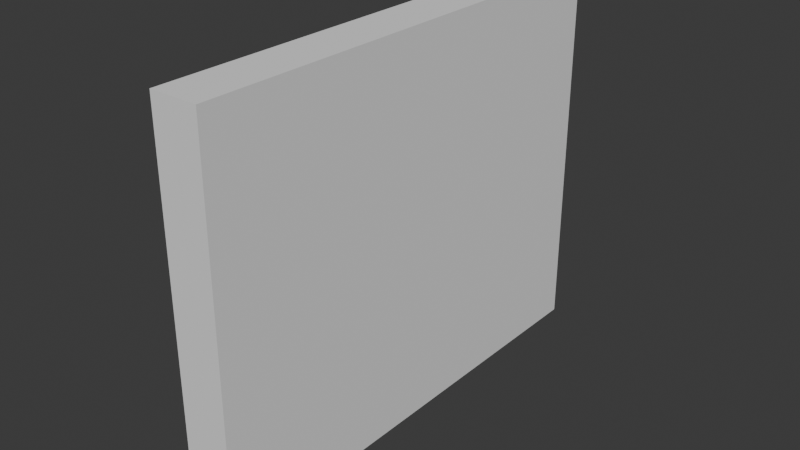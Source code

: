 # Source: LightsPanel.blend  (saved by Blender 4.2.66; exported with 4.5.12 LTS)
import bpy
from mathutils import Matrix  # noqa: F401  (used for matrix-valued properties, if any)

bpy.ops.wm.read_factory_settings(use_empty=True)
scene = bpy.context.scene
scene.name = 'Scene'

# ---- collections
col_collection = bpy.data.collections.new('Collection'); scene.collection.children.link(col_collection)

# ---- node groups
ng_smooth_by_angle = bpy.data.node_groups.new('Smooth by Angle', 'GeometryNodeTree')
_s = ng_smooth_by_angle.interface.new_socket(name='Mesh', in_out='OUTPUT', socket_type='NodeSocketGeometry')
_s = ng_smooth_by_angle.interface.new_socket(name='Mesh', in_out='INPUT', socket_type='NodeSocketGeometry')
_s = ng_smooth_by_angle.interface.new_socket(name='Angle', in_out='INPUT', socket_type='NodeSocketFloat')
_s.subtype = 'ANGLE'
_s.default_value = 0.5236
_s.min_value = 0.0
_s.max_value = 3.142
_s.description = 'Maximum face angle for smooth edges'
_s = ng_smooth_by_angle.interface.new_socket(name='Ignore Sharpness', in_out='INPUT', socket_type='NodeSocketBool')
_s.force_non_field = True
ng_smooth_by_angle.description = 'Set the sharpness of mesh edges based on the angle between the neighboring faces'
ng_smooth_by_angle.is_modifier = True
_N = ng_smooth_by_angle.nodes; _L = ng_smooth_by_angle.links
n0 = _N.new('GeometryNodeSetShadeSmooth'); n0.name = 'Set Shade Smooth'; n0.location = (120, -80)
n0.domain = 'EDGE'
n1 = _N.new('GeometryNodeSetShadeSmooth'); n1.name = 'Set Shade Smooth.001'; n1.location = (300, -80)
n2 = _N.new('NodeGroupOutput'); n2.name = 'Group Output'; n2.location = (480, -80)
n3 = _N.new('GeometryNodeInputMeshEdgeAngle'); n3.name = 'Edge Angle'; n3.location = (-440, -240)
n4 = _N.new('NodeGroupInput'); n4.name = 'Group Input'; n4.location = (-80, -80)
n5 = _N.new('GeometryNodeInputEdgeSmooth'); n5.name = 'Is Edge Smooth'; n5.location = (-260, -120)
n6 = _N.new('GeometryNodeInputShadeSmooth'); n6.name = 'Is Shade Smooth'; n6.location = (-440, -397)
n7 = _N.new('FunctionNodeCompare'); n7.name = 'Compare'; n7.location = (-260, -260)
n7.operation = 'LESS_EQUAL'
n7.inputs[6].default_value = (0.0, 0.0, 0.0, 0.0)
n7.inputs[7].default_value = (0.0, 0.0, 0.0, 0.0)
n8 = _N.new('FunctionNodeBooleanMath'); n8.name = 'Boolean Math.001'; n8.location = (-80, -260)
n9 = _N.new('NodeGroupInput'); n9.name = 'Group Input.001'; n9.location = (-440, -329)
n10 = _N.new('NodeGroupInput'); n10.name = 'Group Input.002'; n10.location = (-259, -189)
n11 = _N.new('FunctionNodeBooleanMath'); n11.name = 'Boolean Math'; n11.location = (-80, -149)
n11.operation = 'OR'
n12 = _N.new('FunctionNodeBooleanMath'); n12.name = 'Boolean Math.002'; n12.location = (-260, -380)
n12.operation = 'OR'
n13 = _N.new('NodeGroupInput'); n13.name = 'Group Input.003'; n13.location = (-440, -460)
_L.new(n3.outputs[0], n7.inputs[0])
_L.new(n1.outputs[0], n2.inputs[0])
_L.new(n9.outputs[1], n7.inputs[1])
_L.new(n7.outputs[0], n8.inputs[0])
_L.new(n4.outputs[0], n0.inputs[0])
_L.new(n0.outputs[0], n1.inputs[0])
_L.new(n8.outputs[0], n0.inputs[2])
_L.new(n10.outputs[2], n11.inputs[1])
_L.new(n5.outputs[0], n11.inputs[0])
_L.new(n11.outputs[0], n0.inputs[1])
_L.new(n13.outputs[2], n12.inputs[1])
_L.new(n6.outputs[0], n12.inputs[0])
_L.new(n12.outputs[0], n8.inputs[1])
n2.is_active_output = True

# ---- world
world_world = bpy.data.worlds.new('World'); scene.world = world_world
world_world.use_nodes = True; world_world.node_tree.nodes.clear()
_N = world_world.node_tree.nodes; _L = world_world.node_tree.links
n0 = _N.new('ShaderNodeOutputWorld'); n0.name = 'World Output'; n0.location = (300, 300)
n1 = _N.new('ShaderNodeBackground'); n1.name = 'Background'; n1.location = (10, 300)
n1.inputs[0].default_value = (0.05088, 0.05088, 0.05088, 1.0)
_L.new(n1.outputs[0], n0.inputs[0])
n0.is_active_output = True
world_world.color = (0.05088, 0.05088, 0.05088)
world_world.sun_shadow_jitter_overblur = 0.0

# ---- meshes
me_cube_001 = bpy.data.meshes.new('Cube.001')
me_cube_001.from_pydata([(-0.1, -1.0, -0.8), (-0.1, -1.0, 0.8), (-0.1, 1.0, -0.8), (-0.1, 1.0, 0.8), (2.384e-08, -0.9, -0.7), (2.384e-08, -0.9, 0.7), (2.384e-08, 0.9, -0.7), (2.384e-08, 0.9, 0.7), (2.384e-08, 1.0, 0.8), (2.384e-08, 1.0, -0.8), (2.384e-08, -1.0, -0.8), (2.384e-08, -1.0, 0.8), (-0.05, 0.9, 0.7), (-0.05, 0.9, -0.7), (-0.05, -0.9, -0.7), (-0.05, -0.9, 0.7)], [], [(0, 1, 3, 2), (2, 3, 8, 9), (5, 4, 14, 15), (10, 11, 1, 0), (2, 9, 10, 0), (8, 3, 1, 11), (7, 6, 9, 8), (6, 4, 10, 9), (5, 7, 8, 11), (4, 5, 11, 10), (13, 12, 15, 14), (4, 6, 13, 14), (7, 5, 15, 12), (6, 7, 12, 13)])
me_cube_001.polygons.foreach_set('use_smooth', [True] * 14)
_uv = me_cube_001.uv_layers.new(name='UVMap')
_uv.uv.foreach_set('vector', [0.375, 0.0, 0.625, 0.0, 0.625, 0.25, 0.375, 0.25, 0.375, 0.25, 0.625, 0.25, 0.625, 0.5, 0.375, 0.5, 0.6125, 0.7375, 0.3875, 0.7375, 0.3875, 0.7375, 0.6125, 0.7375, 0.375, 0.75, 0.625, 0.75, 0.625, 1.0, 0.375, 1.0, 0.125, 0.5, 0.375, 0.5, 0.375, 0.75, 0.125, 0.75, 0.625, 0.5, 0.875, 0.5, 0.875, 0.75, 0.625, 0.75, 0.6125, 0.5125, 0.3875, 0.5125, 0.375, 0.5, 0.625, 0.5, 0.3875, 0.5125, 0.3875, 0.7375, 0.375, 0.75, 0.375, 0.5, 0.6125, 0.7375, 0.6125, 0.5125, 0.625, 0.5, 0.625, 0.75, 0.3875, 0.7375, 0.6125, 0.7375, 0.625, 0.75, 0.375, 0.75, 0.3875, 0.5125, 0.6125, 0.5125, 0.6125, 0.7375, 0.3875, 0.7375, 0.3875, 0.7375, 0.3875, 0.5125, 0.3875, 0.5125, 0.3875, 0.7375, 0.6125, 0.5125, 0.6125, 0.7375, 0.6125, 0.7375, 0.6125, 0.5125, 0.3875, 0.5125, 0.6125, 0.5125, 0.6125, 0.5125, 0.3875, 0.5125])
me_cube_001.update()
me_cylinder = bpy.data.meshes.new('Cylinder')
me_cylinder.from_pydata([(0.05, 0.05, 9.735e-09), (0.05, -0.05, 9.735e-09), (0.04904, 0.05, -0.009755), (0.04904, -0.05, -0.009755), (0.04619, 0.05, -0.01913), (0.04619, -0.05, -0.01913), (0.04157, 0.05, -0.02778), (0.04157, -0.05, -0.02778), (0.03536, 0.05, -0.03536), (0.03536, -0.05, -0.03536), (0.02778, 0.05, -0.04157), (0.02778, -0.05, -0.04157), (0.01913, 0.05, -0.04619), (0.01913, -0.05, -0.04619), (0.009755, 0.05, -0.04904), (0.009755, -0.05, -0.04904), (0.0, 0.05, -0.05), (1.947e-08, -0.05, -0.05), (-1.947e-08, 0.05, 0.05), (0.0, -0.05, 0.05), (0.009755, 0.05, 0.04904), (0.009755, -0.05, 0.04904), (0.01913, 0.05, 0.04619), (0.01913, -0.05, 0.04619), (0.02778, 0.05, 0.04157), (0.02778, -0.05, 0.04157), (0.03536, 0.05, 0.03536), (0.03536, -0.05, 0.03536), (0.04157, 0.05, 0.02778), (0.04157, -0.05, 0.02778), (0.04619, 0.05, 0.01913), (0.04619, -0.05, 0.01913), (0.04904, 0.05, 0.009755), (0.04904, -0.05, 0.009755), (0.05, 0.25, 9.735e-09), (0.05, 0.15, 9.735e-09), (0.04904, 0.25, -0.009755), (0.04904, 0.15, -0.009755), (0.04619, 0.25, -0.01913), (0.04619, 0.15, -0.01913), (0.04157, 0.25, -0.02778), (0.04157, 0.15, -0.02778), (0.03536, 0.25, -0.03536), (0.03536, 0.15, -0.03536), (0.02778, 0.25, -0.04157), (0.02778, 0.15, -0.04157), (0.01913, 0.25, -0.04619), (0.01913, 0.15, -0.04619), (0.009755, 0.25, -0.04904), (0.009755, 0.15, -0.04904), (-1.984e-10, 0.25, -0.05), (1.927e-08, 0.15, -0.05), (-1.967e-08, 0.25, 0.05), (-1.984e-10, 0.15, 0.05), (0.009755, 0.25, 0.04904), (0.009755, 0.15, 0.04904), (0.01913, 0.25, 0.04619), (0.01913, 0.15, 0.04619), (0.02778, 0.25, 0.04157), (0.02778, 0.15, 0.04157), (0.03536, 0.25, 0.03536), (0.03536, 0.15, 0.03536), (0.04157, 0.25, 0.02778), (0.04157, 0.15, 0.02778), (0.04619, 0.25, 0.01913), (0.04619, 0.15, 0.01913), (0.04904, 0.25, 0.009755), (0.04904, 0.15, 0.009755), (0.05, 0.45, 9.735e-09), (0.05, 0.35, 9.735e-09), (0.04904, 0.45, -0.009755), (0.04904, 0.35, -0.009755), (0.04619, 0.45, -0.01913), (0.04619, 0.35, -0.01913), (0.04157, 0.45, -0.02778), (0.04157, 0.35, -0.02778), (0.03536, 0.45, -0.03536), (0.03536, 0.35, -0.03536), (0.02778, 0.45, -0.04157), (0.02778, 0.35, -0.04157), (0.01913, 0.45, -0.04619), (0.01913, 0.35, -0.04619), (0.009755, 0.45, -0.04904), (0.009755, 0.35, -0.04904), (-3.968e-10, 0.45, -0.05), (1.907e-08, 0.35, -0.05), (-1.987e-08, 0.45, 0.05), (-3.968e-10, 0.35, 0.05), (0.009755, 0.45, 0.04904), (0.009755, 0.35, 0.04904), (0.01913, 0.45, 0.04619), (0.01913, 0.35, 0.04619), (0.02778, 0.45, 0.04157), (0.02778, 0.35, 0.04157), (0.03536, 0.45, 0.03536), (0.03536, 0.35, 0.03536), (0.04157, 0.45, 0.02778), (0.04157, 0.35, 0.02778), (0.04619, 0.45, 0.01913), (0.04619, 0.35, 0.01913), (0.04904, 0.45, 0.009755), (0.04904, 0.35, 0.009755), (0.05, 0.65, 9.735e-09), (0.05, 0.55, 9.735e-09), (0.04904, 0.65, -0.009755), (0.04904, 0.55, -0.009755), (0.04619, 0.65, -0.01913), (0.04619, 0.55, -0.01913), (0.04157, 0.65, -0.02778), (0.04157, 0.55, -0.02778), (0.03536, 0.65, -0.03536), (0.03536, 0.55, -0.03536), (0.02778, 0.65, -0.04157), (0.02778, 0.55, -0.04157), (0.01913, 0.65, -0.04619), (0.01913, 0.55, -0.04619), (0.009755, 0.65, -0.04904), (0.009755, 0.55, -0.04904), (-5.952e-10, 0.65, -0.05), (1.888e-08, 0.55, -0.05), (-2.007e-08, 0.65, 0.05), (-5.952e-10, 0.55, 0.05), (0.009755, 0.65, 0.04904), (0.009755, 0.55, 0.04904), (0.01913, 0.65, 0.04619), (0.01913, 0.55, 0.04619), (0.02778, 0.65, 0.04157), (0.02778, 0.55, 0.04157), (0.03536, 0.65, 0.03536), (0.03536, 0.55, 0.03536), (0.04157, 0.65, 0.02778), (0.04157, 0.55, 0.02778), (0.04619, 0.65, 0.01913), (0.04619, 0.55, 0.01913), (0.04904, 0.65, 0.009755), (0.04904, 0.55, 0.009755), (0.05, 1.25, 9.735e-09), (0.05, 1.15, 9.735e-09), (0.04904, 1.25, -0.009755), (0.04904, 1.15, -0.009755), (0.04619, 1.25, -0.01913), (0.04619, 1.15, -0.01913), (0.04157, 1.25, -0.02778), (0.04157, 1.15, -0.02778), (0.03536, 1.25, -0.03536), (0.03536, 1.15, -0.03536), (0.02778, 1.25, -0.04157), (0.02778, 1.15, -0.04157), (0.01913, 1.25, -0.04619), (0.01913, 1.15, -0.04619), (0.009755, 1.25, -0.04904), (0.009755, 1.15, -0.04904), (1.79e-09, 1.25, -0.05), (2.126e-08, 1.15, -0.05), (-1.768e-08, 1.25, 0.05), (1.79e-09, 1.15, 0.05), (0.009755, 1.25, 0.04904), (0.009755, 1.15, 0.04904), (0.01913, 1.25, 0.04619), (0.01913, 1.15, 0.04619), (0.02778, 1.25, 0.04157), (0.02778, 1.15, 0.04157), (0.03536, 1.25, 0.03536), (0.03536, 1.15, 0.03536), (0.04157, 1.25, 0.02778), (0.04157, 1.15, 0.02778), (0.04619, 1.25, 0.01913), (0.04619, 1.15, 0.01913), (0.04904, 1.25, 0.009755), (0.04904, 1.15, 0.009755), (0.05, 1.05, 9.735e-09), (0.05, 0.95, 9.735e-09), (0.04904, 1.05, -0.009755), (0.04904, 0.95, -0.009755), (0.04619, 1.05, -0.01913), (0.04619, 0.95, -0.01913), (0.04157, 1.05, -0.02778), (0.04157, 0.95, -0.02778), (0.03536, 1.05, -0.03536), (0.03536, 0.95, -0.03536), (0.02778, 1.05, -0.04157), (0.02778, 0.95, -0.04157), (0.01913, 1.05, -0.04619), (0.01913, 0.95, -0.04619), (0.009755, 1.05, -0.04904), (0.009755, 0.95, -0.04904), (-9.921e-10, 1.05, -0.05), (1.848e-08, 0.95, -0.05), (-2.046e-08, 1.05, 0.05), (-9.921e-10, 0.95, 0.05), (0.009754, 1.05, 0.04904), (0.009755, 0.95, 0.04904), (0.01913, 1.05, 0.04619), (0.01913, 0.95, 0.04619), (0.02778, 1.05, 0.04157), (0.02778, 0.95, 0.04157), (0.03536, 1.05, 0.03536), (0.03536, 0.95, 0.03536), (0.04157, 1.05, 0.02778), (0.04157, 0.95, 0.02778), (0.04619, 1.05, 0.01913), (0.04619, 0.95, 0.01913), (0.04904, 1.05, 0.009755), (0.04904, 0.95, 0.009755)], [], [(0, 1, 3, 2), (2, 3, 5, 4), (4, 5, 7, 6), (6, 7, 9, 8), (8, 9, 11, 10), (10, 11, 13, 12), (12, 13, 15, 14), (14, 15, 17, 16), (3, 1, 33, 31, 29, 27, 25, 23, 21, 19, 17, 15, 13, 11, 9, 7, 5), (0, 2, 4, 6, 8, 10, 12, 14, 16, 18, 20, 22, 24, 26, 28, 30, 32), (18, 19, 21, 20), (20, 21, 23, 22), (22, 23, 25, 24), (24, 25, 27, 26), (26, 27, 29, 28), (28, 29, 31, 30), (30, 31, 33, 32), (32, 33, 1, 0), (34, 35, 37, 36), (36, 37, 39, 38), (38, 39, 41, 40), (40, 41, 43, 42), (42, 43, 45, 44), (44, 45, 47, 46), (46, 47, 49, 48), (48, 49, 51, 50), (37, 35, 67, 65, 63, 61, 59, 57, 55, 53, 51, 49, 47, 45, 43, 41, 39), (34, 36, 38, 40, 42, 44, 46, 48, 50, 52, 54, 56, 58, 60, 62, 64, 66), (52, 53, 55, 54), (54, 55, 57, 56), (56, 57, 59, 58), (58, 59, 61, 60), (60, 61, 63, 62), (62, 63, 65, 64), (64, 65, 67, 66), (66, 67, 35, 34), (68, 69, 71, 70), (70, 71, 73, 72), (72, 73, 75, 74), (74, 75, 77, 76), (76, 77, 79, 78), (78, 79, 81, 80), (80, 81, 83, 82), (82, 83, 85, 84), (71, 69, 101, 99, 97, 95, 93, 91, 89, 87, 85, 83, 81, 79, 77, 75, 73), (68, 70, 72, 74, 76, 78, 80, 82, 84, 86, 88, 90, 92, 94, 96, 98, 100), (86, 87, 89, 88), (88, 89, 91, 90), (90, 91, 93, 92), (92, 93, 95, 94), (94, 95, 97, 96), (96, 97, 99, 98), (98, 99, 101, 100), (100, 101, 69, 68), (102, 103, 105, 104), (104, 105, 107, 106), (106, 107, 109, 108), (108, 109, 111, 110), (110, 111, 113, 112), (112, 113, 115, 114), (114, 115, 117, 116), (116, 117, 119, 118), (105, 103, 135, 133, 131, 129, 127, 125, 123, 121, 119, 117, 115, 113, 111, 109, 107), (102, 104, 106, 108, 110, 112, 114, 116, 118, 120, 122, 124, 126, 128, 130, 132, 134), (120, 121, 123, 122), (122, 123, 125, 124), (124, 125, 127, 126), (126, 127, 129, 128), (128, 129, 131, 130), (130, 131, 133, 132), (132, 133, 135, 134), (134, 135, 103, 102), (136, 137, 139, 138), (138, 139, 141, 140), (140, 141, 143, 142), (142, 143, 145, 144), (144, 145, 147, 146), (146, 147, 149, 148), (148, 149, 151, 150), (150, 151, 153, 152), (139, 137, 169, 167, 165, 163, 161, 159, 157, 155, 153, 151, 149, 147, 145, 143, 141), (136, 138, 140, 142, 144, 146, 148, 150, 152, 154, 156, 158, 160, 162, 164, 166, 168), (154, 155, 157, 156), (156, 157, 159, 158), (158, 159, 161, 160), (160, 161, 163, 162), (162, 163, 165, 164), (164, 165, 167, 166), (166, 167, 169, 168), (168, 169, 137, 136), (170, 171, 173, 172), (172, 173, 175, 174), (174, 175, 177, 176), (176, 177, 179, 178), (178, 179, 181, 180), (180, 181, 183, 182), (182, 183, 185, 184), (184, 185, 187, 186), (173, 171, 203, 201, 199, 197, 195, 193, 191, 189, 187, 185, 183, 181, 179, 177, 175), (170, 172, 174, 176, 178, 180, 182, 184, 186, 188, 190, 192, 194, 196, 198, 200, 202), (188, 189, 191, 190), (190, 191, 193, 192), (192, 193, 195, 194), (194, 195, 197, 196), (196, 197, 199, 198), (198, 199, 201, 200), (200, 201, 203, 202), (202, 203, 171, 170)])
me_cylinder.polygons.foreach_set('use_smooth', [True] * 108)
_uv = me_cylinder.uv_layers.new(name='UVMap')
_uv.uv.foreach_set('vector', [1.0, 0.5, 1.0, 1.0, 0.9688, 1.0, 0.9688, 0.5, 0.9688, 0.5, 0.9688, 1.0, 0.9375, 1.0, 0.9375, 0.5, 0.9375, 0.5, 0.9375, 1.0, 0.9062, 1.0, 0.9062, 0.5, 0.9062, 0.5, 0.9062, 1.0, 0.875, 1.0, 0.875, 0.5, 0.875, 0.5, 0.875, 1.0, 0.8438, 1.0, 0.8438, 0.5, 0.8438, 0.5, 0.8438, 1.0, 0.8125, 1.0, 0.8125, 0.5, 0.8125, 0.5, 0.8125, 1.0, 0.7812, 1.0, 0.7812, 0.5, 0.7812, 0.5, 0.7812, 1.0, 0.75, 1.0, 0.75, 0.5, 0.9688, 1.0, 0.0, 1.0, 0.03125, 1.0, 0.0625, 1.0, 0.09375, 1.0, 0.125, 1.0, 0.1562, 1.0, 0.1875, 1.0, 0.2188, 1.0, 0.25, 1.0, 0.75, 1.0, 0.7812, 1.0, 0.8125, 1.0, 0.8438, 1.0, 0.875, 1.0, 0.9062, 1.0, 0.9375, 1.0, 0.0, 0.5, 0.9688, 0.5, 0.9375, 0.5, 0.9062, 0.5, 0.875, 0.5, 0.8438, 0.5, 0.8125, 0.5, 0.7812, 0.5, 0.75, 0.5, 0.25, 0.5, 0.2188, 0.5, 0.1875, 0.5, 0.1562, 0.5, 0.125, 0.5, 0.09375, 0.5, 0.0625, 0.5, 0.03125, 0.5, 0.25, 0.5, 0.25, 1.0, 0.2188, 1.0, 0.2188, 0.5, 0.2188, 0.5, 0.2188, 1.0, 0.1875, 1.0, 0.1875, 0.5, 0.1875, 0.5, 0.1875, 1.0, 0.1562, 1.0, 0.1562, 0.5, 0.1562, 0.5, 0.1562, 1.0, 0.125, 1.0, 0.125, 0.5, 0.125, 0.5, 0.125, 1.0, 0.09375, 1.0, 0.09375, 0.5, 0.09375, 0.5, 0.09375, 1.0, 0.0625, 1.0, 0.0625, 0.5, 0.0625, 0.5, 0.0625, 1.0, 0.03125, 1.0, 0.03125, 0.5, 0.03125, 0.5, 0.03125, 1.0, 0.0, 1.0, 0.0, 0.5, 1.0, 0.5, 1.0, 1.0, 0.9688, 1.0, 0.9688, 0.5, 0.9688, 0.5, 0.9688, 1.0, 0.9375, 1.0, 0.9375, 0.5, 0.9375, 0.5, 0.9375, 1.0, 0.9062, 1.0, 0.9062, 0.5, 0.9062, 0.5, 0.9062, 1.0, 0.875, 1.0, 0.875, 0.5, 0.875, 0.5, 0.875, 1.0, 0.8438, 1.0, 0.8438, 0.5, 0.8438, 0.5, 0.8438, 1.0, 0.8125, 1.0, 0.8125, 0.5, 0.8125, 0.5, 0.8125, 1.0, 0.7812, 1.0, 0.7812, 0.5, 0.7812, 0.5, 0.7812, 1.0, 0.75, 1.0, 0.75, 0.5, 0.9688, 1.0, 0.0, 1.0, 0.03125, 1.0, 0.0625, 1.0, 0.09375, 1.0, 0.125, 1.0, 0.1562, 1.0, 0.1875, 1.0, 0.2188, 1.0, 0.25, 1.0, 0.75, 1.0, 0.7812, 1.0, 0.8125, 1.0, 0.8438, 1.0, 0.875, 1.0, 0.9062, 1.0, 0.9375, 1.0, 0.0, 0.5, 0.9688, 0.5, 0.9375, 0.5, 0.9062, 0.5, 0.875, 0.5, 0.8438, 0.5, 0.8125, 0.5, 0.7812, 0.5, 0.75, 0.5, 0.25, 0.5, 0.2188, 0.5, 0.1875, 0.5, 0.1562, 0.5, 0.125, 0.5, 0.09375, 0.5, 0.0625, 0.5, 0.03125, 0.5, 0.25, 0.5, 0.25, 1.0, 0.2188, 1.0, 0.2188, 0.5, 0.2188, 0.5, 0.2188, 1.0, 0.1875, 1.0, 0.1875, 0.5, 0.1875, 0.5, 0.1875, 1.0, 0.1562, 1.0, 0.1562, 0.5, 0.1562, 0.5, 0.1562, 1.0, 0.125, 1.0, 0.125, 0.5, 0.125, 0.5, 0.125, 1.0, 0.09375, 1.0, 0.09375, 0.5, 0.09375, 0.5, 0.09375, 1.0, 0.0625, 1.0, 0.0625, 0.5, 0.0625, 0.5, 0.0625, 1.0, 0.03125, 1.0, 0.03125, 0.5, 0.03125, 0.5, 0.03125, 1.0, 0.0, 1.0, 0.0, 0.5, 1.0, 0.5, 1.0, 1.0, 0.9688, 1.0, 0.9688, 0.5, 0.9688, 0.5, 0.9688, 1.0, 0.9375, 1.0, 0.9375, 0.5, 0.9375, 0.5, 0.9375, 1.0, 0.9062, 1.0, 0.9062, 0.5, 0.9062, 0.5, 0.9062, 1.0, 0.875, 1.0, 0.875, 0.5, 0.875, 0.5, 0.875, 1.0, 0.8438, 1.0, 0.8438, 0.5, 0.8438, 0.5, 0.8438, 1.0, 0.8125, 1.0, 0.8125, 0.5, 0.8125, 0.5, 0.8125, 1.0, 0.7812, 1.0, 0.7812, 0.5, 0.7812, 0.5, 0.7812, 1.0, 0.75, 1.0, 0.75, 0.5, 0.9688, 1.0, 0.0, 1.0, 0.03125, 1.0, 0.0625, 1.0, 0.09375, 1.0, 0.125, 1.0, 0.1562, 1.0, 0.1875, 1.0, 0.2188, 1.0, 0.25, 1.0, 0.75, 1.0, 0.7812, 1.0, 0.8125, 1.0, 0.8438, 1.0, 0.875, 1.0, 0.9062, 1.0, 0.9375, 1.0, 0.0, 0.5, 0.9688, 0.5, 0.9375, 0.5, 0.9062, 0.5, 0.875, 0.5, 0.8438, 0.5, 0.8125, 0.5, 0.7812, 0.5, 0.75, 0.5, 0.25, 0.5, 0.2188, 0.5, 0.1875, 0.5, 0.1562, 0.5, 0.125, 0.5, 0.09375, 0.5, 0.0625, 0.5, 0.03125, 0.5, 0.25, 0.5, 0.25, 1.0, 0.2188, 1.0, 0.2188, 0.5, 0.2188, 0.5, 0.2188, 1.0, 0.1875, 1.0, 0.1875, 0.5, 0.1875, 0.5, 0.1875, 1.0, 0.1562, 1.0, 0.1562, 0.5, 0.1562, 0.5, 0.1562, 1.0, 0.125, 1.0, 0.125, 0.5, 0.125, 0.5, 0.125, 1.0, 0.09375, 1.0, 0.09375, 0.5, 0.09375, 0.5, 0.09375, 1.0, 0.0625, 1.0, 0.0625, 0.5, 0.0625, 0.5, 0.0625, 1.0, 0.03125, 1.0, 0.03125, 0.5, 0.03125, 0.5, 0.03125, 1.0, 0.0, 1.0, 0.0, 0.5, 1.0, 0.5, 1.0, 1.0, 0.9688, 1.0, 0.9688, 0.5, 0.9688, 0.5, 0.9688, 1.0, 0.9375, 1.0, 0.9375, 0.5, 0.9375, 0.5, 0.9375, 1.0, 0.9062, 1.0, 0.9062, 0.5, 0.9062, 0.5, 0.9062, 1.0, 0.875, 1.0, 0.875, 0.5, 0.875, 0.5, 0.875, 1.0, 0.8438, 1.0, 0.8438, 0.5, 0.8438, 0.5, 0.8438, 1.0, 0.8125, 1.0, 0.8125, 0.5, 0.8125, 0.5, 0.8125, 1.0, 0.7812, 1.0, 0.7812, 0.5, 0.7812, 0.5, 0.7812, 1.0, 0.75, 1.0, 0.75, 0.5, 0.9688, 1.0, 0.0, 1.0, 0.03125, 1.0, 0.0625, 1.0, 0.09375, 1.0, 0.125, 1.0, 0.1562, 1.0, 0.1875, 1.0, 0.2188, 1.0, 0.25, 1.0, 0.75, 1.0, 0.7812, 1.0, 0.8125, 1.0, 0.8438, 1.0, 0.875, 1.0, 0.9062, 1.0, 0.9375, 1.0, 0.0, 0.5, 0.9688, 0.5, 0.9375, 0.5, 0.9062, 0.5, 0.875, 0.5, 0.8438, 0.5, 0.8125, 0.5, 0.7812, 0.5, 0.75, 0.5, 0.25, 0.5, 0.2188, 0.5, 0.1875, 0.5, 0.1562, 0.5, 0.125, 0.5, 0.09375, 0.5, 0.0625, 0.5, 0.03125, 0.5, 0.25, 0.5, 0.25, 1.0, 0.2188, 1.0, 0.2188, 0.5, 0.2188, 0.5, 0.2188, 1.0, 0.1875, 1.0, 0.1875, 0.5, 0.1875, 0.5, 0.1875, 1.0, 0.1562, 1.0, 0.1562, 0.5, 0.1562, 0.5, 0.1562, 1.0, 0.125, 1.0, 0.125, 0.5, 0.125, 0.5, 0.125, 1.0, 0.09375, 1.0, 0.09375, 0.5, 0.09375, 0.5, 0.09375, 1.0, 0.0625, 1.0, 0.0625, 0.5, 0.0625, 0.5, 0.0625, 1.0, 0.03125, 1.0, 0.03125, 0.5, 0.03125, 0.5, 0.03125, 1.0, 0.0, 1.0, 0.0, 0.5, 1.0, 0.5, 1.0, 1.0, 0.9688, 1.0, 0.9688, 0.5, 0.9688, 0.5, 0.9688, 1.0, 0.9375, 1.0, 0.9375, 0.5, 0.9375, 0.5, 0.9375, 1.0, 0.9062, 1.0, 0.9062, 0.5, 0.9062, 0.5, 0.9062, 1.0, 0.875, 1.0, 0.875, 0.5, 0.875, 0.5, 0.875, 1.0, 0.8438, 1.0, 0.8438, 0.5, 0.8438, 0.5, 0.8438, 1.0, 0.8125, 1.0, 0.8125, 0.5, 0.8125, 0.5, 0.8125, 1.0, 0.7812, 1.0, 0.7812, 0.5, 0.7812, 0.5, 0.7812, 1.0, 0.75, 1.0, 0.75, 0.5, 0.9688, 1.0, 0.0, 1.0, 0.03125, 1.0, 0.0625, 1.0, 0.09375, 1.0, 0.125, 1.0, 0.1562, 1.0, 0.1875, 1.0, 0.2188, 1.0, 0.25, 1.0, 0.75, 1.0, 0.7812, 1.0, 0.8125, 1.0, 0.8438, 1.0, 0.875, 1.0, 0.9062, 1.0, 0.9375, 1.0, 0.0, 0.5, 0.9688, 0.5, 0.9375, 0.5, 0.9062, 0.5, 0.875, 0.5, 0.8438, 0.5, 0.8125, 0.5, 0.7812, 0.5, 0.75, 0.5, 0.25, 0.5, 0.2188, 0.5, 0.1875, 0.5, 0.1562, 0.5, 0.125, 0.5, 0.09375, 0.5, 0.0625, 0.5, 0.03125, 0.5, 0.25, 0.5, 0.25, 1.0, 0.2188, 1.0, 0.2188, 0.5, 0.2188, 0.5, 0.2188, 1.0, 0.1875, 1.0, 0.1875, 0.5, 0.1875, 0.5, 0.1875, 1.0, 0.1562, 1.0, 0.1562, 0.5, 0.1562, 0.5, 0.1562, 1.0, 0.125, 1.0, 0.125, 0.5, 0.125, 0.5, 0.125, 1.0, 0.09375, 1.0, 0.09375, 0.5, 0.09375, 0.5, 0.09375, 1.0, 0.0625, 1.0, 0.0625, 0.5, 0.0625, 0.5, 0.0625, 1.0, 0.03125, 1.0, 0.03125, 0.5, 0.03125, 0.5, 0.03125, 1.0, 0.0, 1.0, 0.0, 0.5, 1.0, 0.5, 1.0, 1.0, 0.9688, 1.0, 0.9688, 0.5, 0.9688, 0.5, 0.9688, 1.0, 0.9375, 1.0, 0.9375, 0.5, 0.9375, 0.5, 0.9375, 1.0, 0.9062, 1.0, 0.9062, 0.5, 0.9062, 0.5, 0.9062, 1.0, 0.875, 1.0, 0.875, 0.5, 0.875, 0.5, 0.875, 1.0, 0.8438, 1.0, 0.8438, 0.5, 0.8438, 0.5, 0.8438, 1.0, 0.8125, 1.0, 0.8125, 0.5, 0.8125, 0.5, 0.8125, 1.0, 0.7812, 1.0, 0.7812, 0.5, 0.7812, 0.5, 0.7812, 1.0, 0.75, 1.0, 0.75, 0.5, 0.9688, 1.0, 0.0, 1.0, 0.03125, 1.0, 0.0625, 1.0, 0.09375, 1.0, 0.125, 1.0, 0.1562, 1.0, 0.1875, 1.0, 0.2188, 1.0, 0.25, 1.0, 0.75, 1.0, 0.7812, 1.0, 0.8125, 1.0, 0.8438, 1.0, 0.875, 1.0, 0.9062, 1.0, 0.9375, 1.0, 0.0, 0.5, 0.9688, 0.5, 0.9375, 0.5, 0.9062, 0.5, 0.875, 0.5, 0.8438, 0.5, 0.8125, 0.5, 0.7812, 0.5, 0.75, 0.5, 0.25, 0.5, 0.2188, 0.5, 0.1875, 0.5, 0.1562, 0.5, 0.125, 0.5, 0.09375, 0.5, 0.0625, 0.5, 0.03125, 0.5, 0.25, 0.5, 0.25, 1.0, 0.2188, 1.0, 0.2188, 0.5, 0.2188, 0.5, 0.2188, 1.0, 0.1875, 1.0, 0.1875, 0.5, 0.1875, 0.5, 0.1875, 1.0, 0.1562, 1.0, 0.1562, 0.5, 0.1562, 0.5, 0.1562, 1.0, 0.125, 1.0, 0.125, 0.5, 0.125, 0.5, 0.125, 1.0, 0.09375, 1.0, 0.09375, 0.5, 0.09375, 0.5, 0.09375, 1.0, 0.0625, 1.0, 0.0625, 0.5, 0.0625, 0.5, 0.0625, 1.0, 0.03125, 1.0, 0.03125, 0.5, 0.03125, 0.5, 0.03125, 1.0, 0.0, 1.0, 0.0, 0.5])
me_cylinder.update()
me_cube_003 = bpy.data.meshes.new('Cube.003')
me_cube_003.from_pydata([(-1.0, -1.0, 5.96e-08), (-1.0, -1.0, 1.6), (-1.0, 1.0, 5.96e-08), (-1.0, 1.0, 1.6), (1.446e-06, -0.9, 0.1), (1.446e-06, -0.9, 1.5), (1.446e-06, 0.9, 0.1), (1.446e-06, 0.9, 1.5), (1.446e-06, 1.0, 1.6), (1.446e-06, 1.0, 5.96e-08), (1.446e-06, -1.0, 5.96e-08), (1.446e-06, -1.0, 1.6), (-0.5, 0.9, 1.5), (-0.5, 0.9, 0.1), (-0.5, -0.9, 0.1), (-0.5, -0.9, 1.5)], [], [(0, 1, 3, 2), (2, 3, 8, 9), (5, 4, 14, 15), (10, 11, 1, 0), (2, 9, 10, 0), (8, 3, 1, 11), (7, 6, 9, 8), (6, 4, 10, 9), (5, 7, 8, 11), (4, 5, 11, 10), (13, 12, 15, 14), (4, 6, 13, 14), (7, 5, 15, 12), (6, 7, 12, 13)])
_uv = me_cube_003.uv_layers.new(name='UVMap')
_uv.uv.foreach_set('vector', [0.375, 0.0, 0.625, 0.0, 0.625, 0.25, 0.375, 0.25, 0.375, 0.25, 0.625, 0.25, 0.625, 0.5, 0.375, 0.5, 0.6125, 0.7375, 0.3875, 0.7375, 0.3875, 0.7375, 0.6125, 0.7375, 0.375, 0.75, 0.625, 0.75, 0.625, 1.0, 0.375, 1.0, 0.125, 0.5, 0.375, 0.5, 0.375, 0.75, 0.125, 0.75, 0.625, 0.5, 0.875, 0.5, 0.875, 0.75, 0.625, 0.75, 0.6125, 0.5125, 0.3875, 0.5125, 0.375, 0.5, 0.625, 0.5, 0.3875, 0.5125, 0.3875, 0.7375, 0.375, 0.75, 0.375, 0.5, 0.6125, 0.7375, 0.6125, 0.5125, 0.625, 0.5, 0.625, 0.75, 0.3875, 0.7375, 0.6125, 0.7375, 0.625, 0.75, 0.375, 0.75, 0.3875, 0.5125, 0.6125, 0.5125, 0.6125, 0.7375, 0.3875, 0.7375, 0.3875, 0.7375, 0.3875, 0.5125, 0.3875, 0.5125, 0.3875, 0.7375, 0.6125, 0.5125, 0.6125, 0.7375, 0.6125, 0.7375, 0.6125, 0.5125, 0.3875, 0.5125, 0.6125, 0.5125, 0.6125, 0.5125, 0.3875, 0.5125])
me_cube_003.update()
me_cube_010 = bpy.data.meshes.new('Cube.010')
me_cube_010.from_pydata([(-1.788e-08, -0.04, -0.01), (-1.788e-08, -0.04, 0.01), (-1.788e-08, 0.04, -0.01), (-1.788e-08, 0.04, 0.01), (0.09, -0.04, -0.01), (0.09, -0.04, 0.01), (0.09, 0.04, -0.01), (0.09, 0.04, 0.01), (-1.49e-08, -0.24, -0.01), (-1.49e-08, -0.24, 0.01), (-1.49e-08, -0.16, -0.01), (-1.49e-08, -0.16, 0.01), (0.09, -0.24, -0.01), (0.09, -0.24, 0.01), (0.09, -0.16, -0.01), (0.09, -0.16, 0.01), (-5.588e-08, 0.36, -0.01), (-5.588e-08, 0.36, 0.01), (-5.588e-08, 0.44, -0.01), (-5.588e-08, 0.44, 0.01), (0.09, 0.36, -0.01), (0.09, 0.36, 0.01), (0.09, 0.44, -0.01), (0.09, 0.44, 0.01), (-5.29e-08, 0.16, -0.01), (-5.29e-08, 0.16, 0.01), (-5.29e-08, 0.24, -0.01), (-5.29e-08, 0.24, 0.01), (0.09, 0.16, -0.01), (0.09, 0.16, 0.01), (0.09, 0.24, -0.01), (0.09, 0.24, 0.01)], [], [(0, 1, 3, 2), (2, 3, 7, 6), (6, 7, 5, 4), (4, 5, 1, 0), (2, 6, 4, 0), (7, 3, 1, 5), (8, 9, 11, 10), (10, 11, 15, 14), (14, 15, 13, 12), (12, 13, 9, 8), (10, 14, 12, 8), (15, 11, 9, 13), (16, 17, 19, 18), (18, 19, 23, 22), (22, 23, 21, 20), (20, 21, 17, 16), (18, 22, 20, 16), (23, 19, 17, 21), (24, 25, 27, 26), (26, 27, 31, 30), (30, 31, 29, 28), (28, 29, 25, 24), (26, 30, 28, 24), (31, 27, 25, 29)])
me_cube_010.polygons.foreach_set('use_smooth', [True] * 24)
_uv = me_cube_010.uv_layers.new(name='UVMap')
_uv.uv.foreach_set('vector', [0.375, 0.0, 0.625, 0.0, 0.625, 0.25, 0.375, 0.25, 0.375, 0.25, 0.625, 0.25, 0.625, 0.5, 0.375, 0.5, 0.375, 0.5, 0.625, 0.5, 0.625, 0.75, 0.375, 0.75, 0.375, 0.75, 0.625, 0.75, 0.625, 1.0, 0.375, 1.0, 0.125, 0.5, 0.375, 0.5, 0.375, 0.75, 0.125, 0.75, 0.625, 0.5, 0.875, 0.5, 0.875, 0.75, 0.625, 0.75, 0.375, 0.0, 0.625, 0.0, 0.625, 0.25, 0.375, 0.25, 0.375, 0.25, 0.625, 0.25, 0.625, 0.5, 0.375, 0.5, 0.375, 0.5, 0.625, 0.5, 0.625, 0.75, 0.375, 0.75, 0.375, 0.75, 0.625, 0.75, 0.625, 1.0, 0.375, 1.0, 0.125, 0.5, 0.375, 0.5, 0.375, 0.75, 0.125, 0.75, 0.625, 0.5, 0.875, 0.5, 0.875, 0.75, 0.625, 0.75, 0.375, 0.0, 0.625, 0.0, 0.625, 0.25, 0.375, 0.25, 0.375, 0.25, 0.625, 0.25, 0.625, 0.5, 0.375, 0.5, 0.375, 0.5, 0.625, 0.5, 0.625, 0.75, 0.375, 0.75, 0.375, 0.75, 0.625, 0.75, 0.625, 1.0, 0.375, 1.0, 0.125, 0.5, 0.375, 0.5, 0.375, 0.75, 0.125, 0.75, 0.625, 0.5, 0.875, 0.5, 0.875, 0.75, 0.625, 0.75, 0.375, 0.0, 0.625, 0.0, 0.625, 0.25, 0.375, 0.25, 0.375, 0.25, 0.625, 0.25, 0.625, 0.5, 0.375, 0.5, 0.375, 0.5, 0.625, 0.5, 0.625, 0.75, 0.375, 0.75, 0.375, 0.75, 0.625, 0.75, 0.625, 1.0, 0.375, 1.0, 0.125, 0.5, 0.375, 0.5, 0.375, 0.75, 0.125, 0.75, 0.625, 0.5, 0.875, 0.5, 0.875, 0.75, 0.625, 0.75])
me_cube_010.update()
me_cube_011 = bpy.data.meshes.new('Cube.011')
me_cube_011.from_pydata([(-1.49e-08, -1.04, -0.01), (-1.49e-08, -1.04, 0.01), (-1.49e-08, -0.96, -0.01), (-1.49e-08, -0.96, 0.01), (0.09, -1.04, -0.01), (0.09, -1.04, 0.01), (0.09, -0.96, -0.01), (0.09, -0.96, 0.01), (-1.49e-08, -1.24, -0.01), (-1.49e-08, -1.24, 0.01), (-1.49e-08, -1.16, -0.01), (-1.49e-08, -1.16, 0.01), (0.09, -1.24, -0.01), (0.09, -1.24, 0.01), (0.09, -1.16, -0.01), (0.09, -1.16, 0.01)], [], [(0, 1, 3, 2), (2, 3, 7, 6), (6, 7, 5, 4), (4, 5, 1, 0), (2, 6, 4, 0), (7, 3, 1, 5), (8, 9, 11, 10), (10, 11, 15, 14), (14, 15, 13, 12), (12, 13, 9, 8), (10, 14, 12, 8), (15, 11, 9, 13)])
me_cube_011.polygons.foreach_set('use_smooth', [True] * 12)
_uv = me_cube_011.uv_layers.new(name='UVMap')
_uv.uv.foreach_set('vector', [0.375, 0.0, 0.625, 0.0, 0.625, 0.25, 0.375, 0.25, 0.375, 0.25, 0.625, 0.25, 0.625, 0.5, 0.375, 0.5, 0.375, 0.5, 0.625, 0.5, 0.625, 0.75, 0.375, 0.75, 0.375, 0.75, 0.625, 0.75, 0.625, 1.0, 0.375, 1.0, 0.125, 0.5, 0.375, 0.5, 0.375, 0.75, 0.125, 0.75, 0.625, 0.5, 0.875, 0.5, 0.875, 0.75, 0.625, 0.75, 0.375, 0.0, 0.625, 0.0, 0.625, 0.25, 0.375, 0.25, 0.375, 0.25, 0.625, 0.25, 0.625, 0.5, 0.375, 0.5, 0.375, 0.5, 0.625, 0.5, 0.625, 0.75, 0.375, 0.75, 0.375, 0.75, 0.625, 0.75, 0.625, 1.0, 0.375, 1.0, 0.125, 0.5, 0.375, 0.5, 0.375, 0.75, 0.125, 0.75, 0.625, 0.5, 0.875, 0.5, 0.875, 0.75, 0.625, 0.75])
me_cube_011.update()
me_cube_012 = bpy.data.meshes.new('Cube.012')
me_cube_012.from_pydata([(0.05, -0.08, -0.05), (0.05, -0.08, 0.05), (0.05, 0.08, -0.05), (0.05, 0.08, 0.05), (0.07, -0.08, -0.05), (0.07, -0.08, 0.05), (0.07, 0.08, -0.05), (0.07, 0.08, 0.05), (0.05, 0.12, -0.05), (0.05, 0.12, 0.05), (0.05, 0.28, -0.05), (0.05, 0.28, 0.05), (0.07, 0.12, -0.05), (0.07, 0.12, 0.05), (0.07, 0.28, -0.05), (0.07, 0.28, 0.05)], [], [(0, 1, 3, 2), (2, 3, 7, 6), (6, 7, 5, 4), (4, 5, 1, 0), (2, 6, 4, 0), (7, 3, 1, 5), (8, 9, 11, 10), (10, 11, 15, 14), (14, 15, 13, 12), (12, 13, 9, 8), (10, 14, 12, 8), (15, 11, 9, 13)])
me_cube_012.polygons.foreach_set('use_smooth', [True] * 12)
_uv = me_cube_012.uv_layers.new(name='UVMap')
_uv.uv.foreach_set('vector', [0.375, 0.0, 0.625, 0.0, 0.625, 0.25, 0.375, 0.25, 0.375, 0.25, 0.625, 0.25, 0.625, 0.5, 0.375, 0.5, 0.375, 0.5, 0.625, 0.5, 0.625, 0.75, 0.375, 0.75, 0.375, 0.75, 0.625, 0.75, 0.625, 1.0, 0.375, 1.0, 0.125, 0.5, 0.375, 0.5, 0.375, 0.75, 0.125, 0.75, 0.625, 0.5, 0.875, 0.5, 0.875, 0.75, 0.625, 0.75, 0.375, 0.0, 0.625, 0.0, 0.625, 0.25, 0.375, 0.25, 0.375, 0.25, 0.625, 0.25, 0.625, 0.5, 0.375, 0.5, 0.375, 0.5, 0.625, 0.5, 0.625, 0.75, 0.375, 0.75, 0.375, 0.75, 0.625, 0.75, 0.625, 1.0, 0.375, 1.0, 0.125, 0.5, 0.375, 0.5, 0.375, 0.75, 0.125, 0.75, 0.625, 0.5, 0.875, 0.5, 0.875, 0.75, 0.625, 0.75])
me_cube_012.update()
me_cube_013 = bpy.data.meshes.new('Cube.013')
me_cube_013.from_pydata([(0.05, 0.92, -0.05), (0.05, 0.92, 0.05), (0.05, 1.08, -0.05), (0.05, 1.08, 0.05), (0.07, 0.92, -0.05), (0.07, 0.92, 0.05), (0.07, 1.08, -0.05), (0.07, 1.08, 0.05), (0.05, 1.12, -0.05), (0.05, 1.12, 0.05), (0.05, 1.28, -0.05), (0.05, 1.28, 0.05), (0.07, 1.12, -0.05), (0.07, 1.12, 0.05), (0.07, 1.28, -0.05), (0.07, 1.28, 0.05), (0.05, 1.32, -0.05), (0.05, 1.32, 0.05), (0.05, 1.48, -0.05), (0.05, 1.48, 0.05), (0.07, 1.32, -0.05), (0.07, 1.32, 0.05), (0.07, 1.48, -0.05), (0.07, 1.48, 0.05), (0.05, 1.52, -0.05), (0.05, 1.52, 0.05), (0.05, 1.68, -0.05), (0.05, 1.68, 0.05), (0.07, 1.52, -0.05), (0.07, 1.52, 0.05), (0.07, 1.68, -0.05), (0.07, 1.68, 0.05)], [], [(0, 1, 3, 2), (2, 3, 7, 6), (6, 7, 5, 4), (4, 5, 1, 0), (2, 6, 4, 0), (7, 3, 1, 5), (8, 9, 11, 10), (10, 11, 15, 14), (14, 15, 13, 12), (12, 13, 9, 8), (10, 14, 12, 8), (15, 11, 9, 13), (16, 17, 19, 18), (18, 19, 23, 22), (22, 23, 21, 20), (20, 21, 17, 16), (18, 22, 20, 16), (23, 19, 17, 21), (24, 25, 27, 26), (26, 27, 31, 30), (30, 31, 29, 28), (28, 29, 25, 24), (26, 30, 28, 24), (31, 27, 25, 29)])
me_cube_013.polygons.foreach_set('use_smooth', [True] * 24)
_uv = me_cube_013.uv_layers.new(name='UVMap')
_uv.uv.foreach_set('vector', [0.375, 0.0, 0.625, 0.0, 0.625, 0.25, 0.375, 0.25, 0.375, 0.25, 0.625, 0.25, 0.625, 0.5, 0.375, 0.5, 0.375, 0.5, 0.625, 0.5, 0.625, 0.75, 0.375, 0.75, 0.375, 0.75, 0.625, 0.75, 0.625, 1.0, 0.375, 1.0, 0.125, 0.5, 0.375, 0.5, 0.375, 0.75, 0.125, 0.75, 0.625, 0.5, 0.875, 0.5, 0.875, 0.75, 0.625, 0.75, 0.375, 0.0, 0.625, 0.0, 0.625, 0.25, 0.375, 0.25, 0.375, 0.25, 0.625, 0.25, 0.625, 0.5, 0.375, 0.5, 0.375, 0.5, 0.625, 0.5, 0.625, 0.75, 0.375, 0.75, 0.375, 0.75, 0.625, 0.75, 0.625, 1.0, 0.375, 1.0, 0.125, 0.5, 0.375, 0.5, 0.375, 0.75, 0.125, 0.75, 0.625, 0.5, 0.875, 0.5, 0.875, 0.75, 0.625, 0.75, 0.375, 0.0, 0.625, 0.0, 0.625, 0.25, 0.375, 0.25, 0.375, 0.25, 0.625, 0.25, 0.625, 0.5, 0.375, 0.5, 0.375, 0.5, 0.625, 0.5, 0.625, 0.75, 0.375, 0.75, 0.375, 0.75, 0.625, 0.75, 0.625, 1.0, 0.375, 1.0, 0.125, 0.5, 0.375, 0.5, 0.375, 0.75, 0.125, 0.75, 0.625, 0.5, 0.875, 0.5, 0.875, 0.75, 0.625, 0.75, 0.375, 0.0, 0.625, 0.0, 0.625, 0.25, 0.375, 0.25, 0.375, 0.25, 0.625, 0.25, 0.625, 0.5, 0.375, 0.5, 0.375, 0.5, 0.625, 0.5, 0.625, 0.75, 0.375, 0.75, 0.375, 0.75, 0.625, 0.75, 0.625, 1.0, 0.375, 1.0, 0.125, 0.5, 0.375, 0.5, 0.375, 0.75, 0.125, 0.75, 0.625, 0.5, 0.875, 0.5, 0.875, 0.75, 0.625, 0.75])
me_cube_013.update()
me_cube_014 = bpy.data.meshes.new('Cube.014')
me_cube_014.from_pydata([(0.05, -0.9, -0.03), (0.05, -0.9, 0.03), (0.05, 0.9, -0.03), (0.05, 0.9, 0.03), (0.08, -0.9, -0.03), (0.08, -0.9, 0.03), (0.08, 0.9, -0.03), (0.08, 0.9, 0.03), (0.05, -0.9, -0.83), (0.05, -0.9, -0.77), (0.05, 0.9, -0.83), (0.05, 0.9, -0.77), (0.08, -0.9, -0.83), (0.08, -0.9, -0.77), (0.08, 0.9, -0.83), (0.08, 0.9, -0.77)], [], [(0, 1, 3, 2), (2, 3, 7, 6), (6, 7, 5, 4), (4, 5, 1, 0), (2, 6, 4, 0), (7, 3, 1, 5), (8, 9, 11, 10), (10, 11, 15, 14), (14, 15, 13, 12), (12, 13, 9, 8), (10, 14, 12, 8), (15, 11, 9, 13)])
me_cube_014.polygons.foreach_set('use_smooth', [True] * 12)
_uv = me_cube_014.uv_layers.new(name='UVMap')
_uv.uv.foreach_set('vector', [0.375, 0.0, 0.625, 0.0, 0.625, 0.25, 0.375, 0.25, 0.375, 0.25, 0.625, 0.25, 0.625, 0.5, 0.375, 0.5, 0.375, 0.5, 0.625, 0.5, 0.625, 0.75, 0.375, 0.75, 0.375, 0.75, 0.625, 0.75, 0.625, 1.0, 0.375, 1.0, 0.125, 0.5, 0.375, 0.5, 0.375, 0.75, 0.125, 0.75, 0.625, 0.5, 0.875, 0.5, 0.875, 0.75, 0.625, 0.75, 0.375, 0.0, 0.625, 0.0, 0.625, 0.25, 0.375, 0.25, 0.375, 0.25, 0.625, 0.25, 0.625, 0.5, 0.375, 0.5, 0.375, 0.5, 0.625, 0.5, 0.625, 0.75, 0.375, 0.75, 0.375, 0.75, 0.625, 0.75, 0.625, 1.0, 0.375, 1.0, 0.125, 0.5, 0.375, 0.5, 0.375, 0.75, 0.125, 0.75, 0.625, 0.5, 0.875, 0.5, 0.875, 0.75, 0.625, 0.75])
me_cube_014.update()
me_cube_002 = bpy.data.meshes.new('Cube.002')
me_cube_002.from_pydata([(0.05, -0.08, -0.05), (0.05, -0.08, 0.05), (0.05, 0.08, -0.05), (0.05, 0.08, 0.05), (0.07, -0.08, -0.05), (0.07, -0.08, 0.05), (0.07, 0.08, -0.05), (0.07, 0.08, 0.05), (0.05, 0.12, -0.05), (0.05, 0.12, 0.05), (0.05, 0.28, -0.05), (0.05, 0.28, 0.05), (0.07, 0.12, -0.05), (0.07, 0.12, 0.05), (0.07, 0.28, -0.05), (0.07, 0.28, 0.05)], [], [(0, 1, 3, 2), (2, 3, 7, 6), (6, 7, 5, 4), (4, 5, 1, 0), (2, 6, 4, 0), (7, 3, 1, 5), (8, 9, 11, 10), (10, 11, 15, 14), (14, 15, 13, 12), (12, 13, 9, 8), (10, 14, 12, 8), (15, 11, 9, 13)])
me_cube_002.polygons.foreach_set('use_smooth', [True] * 12)
_uv = me_cube_002.uv_layers.new(name='UVMap')
_uv.uv.foreach_set('vector', [0.375, 0.0, 0.625, 0.0, 0.625, 0.25, 0.375, 0.25, 0.375, 0.25, 0.625, 0.25, 0.625, 0.5, 0.375, 0.5, 0.375, 0.5, 0.625, 0.5, 0.625, 0.75, 0.375, 0.75, 0.375, 0.75, 0.625, 0.75, 0.625, 1.0, 0.375, 1.0, 0.125, 0.5, 0.375, 0.5, 0.375, 0.75, 0.125, 0.75, 0.625, 0.5, 0.875, 0.5, 0.875, 0.75, 0.625, 0.75, 0.375, 0.0, 0.625, 0.0, 0.625, 0.25, 0.375, 0.25, 0.375, 0.25, 0.625, 0.25, 0.625, 0.5, 0.375, 0.5, 0.375, 0.5, 0.625, 0.5, 0.625, 0.75, 0.375, 0.75, 0.375, 0.75, 0.625, 0.75, 0.625, 1.0, 0.375, 1.0, 0.125, 0.5, 0.375, 0.5, 0.375, 0.75, 0.125, 0.75, 0.625, 0.5, 0.875, 0.5, 0.875, 0.75, 0.625, 0.75])
me_cube_002.update()

# ---- objects
ob_case = bpy.data.objects.new('Case', me_cube_001)
ob_cylinderz = bpy.data.objects.new('Cylinderz', me_cylinder)
ob_glass = bpy.data.objects.new('Glass', me_cube_003)
ob_switches_static = bpy.data.objects.new('Switches Static', me_cube_010)
ob_switches_dynamic = bpy.data.objects.new('Switches Dynamic', me_cube_011)
ob_indicators_dynamic_green = bpy.data.objects.new('Indicators Dynamic Green', me_cube_012)
ob_indicators_static = bpy.data.objects.new('Indicators Static', me_cube_013)
ob_lines = bpy.data.objects.new('Lines', me_cube_014)
ob_indicators_dynamic_red = bpy.data.objects.new('Indicators Dynamic Red', me_cube_002)

# ---- transforms, parenting, visibility, modifiers, constraints
ob_case.location = (0.1, 0.0, 0.0)
_m = ob_case.modifiers.new('Smooth by Angle', 'NODES')
_m.node_group = ng_smooth_by_angle
_m.use_pin_to_last = True
_m.show_group_selector = False
ob_cylinderz.location = (0.05, -0.6, 0.0)
_m = ob_cylinderz.modifiers.new('Smooth by Angle', 'NODES')
_m.node_group = ng_smooth_by_angle
_m.use_pin_to_last = True
_m.show_group_selector = False
ob_glass.location = (0.1, 0.0, 0.8)
ob_glass.rotation_euler = (-2.687e-07, 3.142, -2.029e-14)
ob_glass.scale = (0.1, 1.0, 1.0)
ob_switches_static.location = (0.05, -0.4, 0.0)
ob_switches_static.rotation_euler = (5.565e-08, -0.7854, -1.344e-07)
_m = ob_switches_static.modifiers.new('Smooth by Angle', 'NODES')
_m.node_group = ng_smooth_by_angle
_m.use_pin_to_last = True
_m.show_group_selector = False
ob_switches_dynamic.location = (0.05, 1.6, 0.0)
ob_switches_dynamic.rotation_euler = (5.565e-08, -0.7854, -1.344e-07)
_m = ob_switches_dynamic.modifiers.new('Smooth by Angle', 'NODES')
_m.node_group = ng_smooth_by_angle
_m.use_pin_to_last = True
_m.show_group_selector = False
ob_indicators_dynamic_green.location = (0.0, 0.4, 0.15)
_m = ob_indicators_dynamic_green.modifiers.new('Smooth by Angle', 'NODES')
_m.node_group = ng_smooth_by_angle
_m.use_pin_to_last = True
_m.show_group_selector = False
ob_indicators_static.location = (0.0, -1.6, 0.15)
_m = ob_indicators_static.modifiers.new('Smooth by Angle', 'NODES')
_m.node_group = ng_smooth_by_angle
_m.use_pin_to_last = True
_m.show_group_selector = False
ob_lines.location = (0.0, 0.0, 0.4)
_m = ob_lines.modifiers.new('Smooth by Angle', 'NODES')
_m.node_group = ng_smooth_by_angle
_m.use_pin_to_last = True
_m.show_group_selector = False
ob_indicators_dynamic_red.location = (0.0, 0.4, 0.15)
_m = ob_indicators_dynamic_red.modifiers.new('Smooth by Angle', 'NODES')
_m.node_group = ng_smooth_by_angle
_m.use_pin_to_last = True
_m.show_group_selector = False

# ---- collection membership
col_collection.objects.link(ob_case)
col_collection.objects.link(ob_cylinderz)
col_collection.objects.link(ob_glass)
col_collection.objects.link(ob_switches_static)
col_collection.objects.link(ob_switches_dynamic)
col_collection.objects.link(ob_indicators_dynamic_green)
col_collection.objects.link(ob_indicators_static)
col_collection.objects.link(ob_lines)
col_collection.objects.link(ob_indicators_dynamic_red)

# ---- scene / render settings (as saved in the file)
scene.frame_start = 1; scene.frame_end = 250; scene.frame_set(1)
scene.render.engine = 'BLENDER_EEVEE_NEXT'
bpy.context.view_layer.update()

# ---- added for rendering (the .blend has no active camera and no usable light): camera, sun
cam_auto = bpy.data.cameras.new('AutoCamera')
cam_auto.lens = 50.0
cam_auto.sensor_width = 36.0
cam_auto.clip_end = 1000.0
ob_auto_camera = bpy.data.objects.new('AutoCamera', cam_auto)
scene.collection.objects.link(ob_auto_camera)
ob_auto_camera.location = (2.47695, -2.85233, 1.90156)
ob_auto_camera.rotation_euler = (1.09748, -7.21219e-08, 0.694738)
scene.camera = ob_auto_camera
light_auto_sun = bpy.data.lights.new('AutoSun', 'SUN')
light_auto_sun.energy = 3.0
light_auto_sun.angle = 0.0523599
ob_auto_sun = bpy.data.objects.new('AutoSun', light_auto_sun)
scene.collection.objects.link(ob_auto_sun)
ob_auto_sun.rotation_euler = (0.872665, 0.174533, 0.523599)
bpy.context.view_layer.update()

